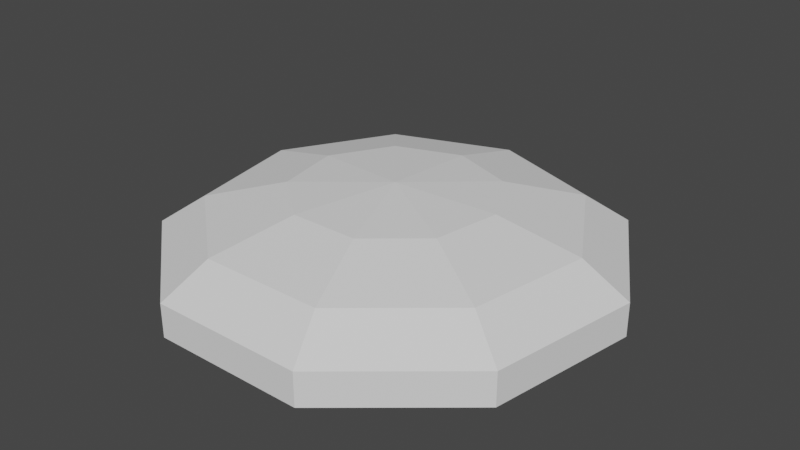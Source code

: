 # Source: h_base.blend  (saved by Blender 2.80.74; exported with 4.5.12 LTS)
import bpy
from mathutils import Matrix  # noqa: F401  (used for matrix-valued properties, if any)

bpy.ops.wm.read_factory_settings(use_empty=True)
scene = bpy.context.scene
scene.name = 'Scene'

# ---- collections
col_collection = bpy.data.collections.new('Collection'); scene.collection.children.link(col_collection)

# ---- world
world_world = bpy.data.worlds.new('World'); scene.world = world_world
world_world.use_nodes = True; world_world.node_tree.nodes.clear()
_N = world_world.node_tree.nodes; _L = world_world.node_tree.links
n0 = _N.new('ShaderNodeOutputWorld'); n0.name = 'World Output'; n0.location = (300, 300)
n1 = _N.new('ShaderNodeBackground'); n1.name = 'Background'; n1.location = (10, 300)
n1.inputs[0].default_value = (0.05088, 0.05088, 0.05088, 1.0)
_L.new(n1.outputs[0], n0.inputs[0])
n0.is_active_output = True
world_world.color = (0.05088, 0.05088, 0.05088)
world_world.use_sun_shadow = False
world_world.sun_shadow_jitter_overblur = 0.0

# ---- meshes
me_sphere = bpy.data.meshes.new('Sphere')
me_sphere.from_pydata([(-1.832e-07, -3.228e-08, 0.6688), (0.4574, 0.5451, 0.616), (0.8242, 0.9822, 0.4681), (1.028, 1.225, 0.2544), (1.028, 1.225, 0.01716), (0.7008, 0.1236, 0.616), (1.263, 0.2227, 0.4681), (1.575, 0.2776, 0.2544), (1.575, 0.2776, 0.01716), (0.6162, -0.3558, 0.616), (1.11, -0.6411, 0.4681), (1.385, -0.7994, 0.2544), (1.385, -0.7994, 0.01716), (0.2434, -0.6687, 0.616), (0.4385, -1.205, 0.4681), (0.5468, -1.502, 0.2544), (0.5468, -1.502, 0.01716), (-0.2434, -0.6687, 0.616), (-0.4385, -1.205, 0.4681), (-0.5468, -1.502, 0.2544), (-0.5468, -1.502, 0.01716), (-0.6162, -0.3558, 0.616), (-1.11, -0.6411, 0.4681), (-1.385, -0.7994, 0.2544), (-1.385, -0.7994, 0.01716), (-0.7008, 0.1236, 0.616), (-1.263, 0.2227, 0.4681), (-1.575, 0.2776, 0.2544), (-1.575, 0.2776, 0.01716), (-0.4574, 0.5451, 0.616), (-0.8242, 0.9822, 0.4681), (-1.028, 1.225, 0.2544), (-1.028, 1.225, 0.01716), (-9.379e-08, 0.7116, 0.616), (-3.62e-07, 1.282, 0.4681), (-2.428e-07, 1.599, 0.2544), (-2.428e-07, 1.599, 0.01716)], [], [(35, 34, 2, 3), (33, 0, 1), (36, 35, 3, 4), (34, 33, 1, 2), (2, 1, 5, 6), (3, 2, 6, 7), (1, 0, 5), (4, 3, 7, 8), (7, 6, 10, 11), (5, 0, 9), (8, 7, 11, 12), (6, 5, 9, 10), (11, 10, 14, 15), (9, 0, 13), (12, 11, 15, 16), (10, 9, 13, 14), (13, 0, 17), (16, 15, 19, 20), (14, 13, 17, 18), (15, 14, 18, 19), (20, 19, 23, 24), (18, 17, 21, 22), (19, 18, 22, 23), (17, 0, 21), (24, 23, 27, 28), (22, 21, 25, 26), (23, 22, 26, 27), (21, 0, 25), (27, 26, 30, 31), (25, 0, 29), (28, 27, 31, 32), (26, 25, 29, 30), (31, 30, 34, 35), (29, 0, 33), (8, 12, 16, 20, 24, 28, 32, 36, 4), (32, 31, 35, 36), (30, 29, 33, 34)])
_uv = me_sphere.uv_layers.new(name='UVMap')
_uv.uv.foreach_set('vector', [0.6667, 0.5714, 0.6667, 0.7143, 0.5556, 0.7143, 0.5556, 0.5714, 0.6667, 0.8571, 0.6111, 1.0, 0.5556, 0.8571, 0.6667, 0.4286, 0.6667, 0.5714, 0.5556, 0.5714, 0.5556, 0.4286, 0.6667, 0.7143, 0.6667, 0.8571, 0.5556, 0.8571, 0.5556, 0.7143, 0.5556, 0.7143, 0.5556, 0.8571, 0.4444, 0.8571, 0.4444, 0.7143, 0.5556, 0.5714, 0.5556, 0.7143, 0.4444, 0.7143, 0.4444, 0.5714, 0.5556, 0.8571, 0.5, 1.0, 0.4444, 0.8571, 0.5556, 0.4286, 0.5556, 0.5714, 0.4444, 0.5714, 0.4444, 0.4286, 0.4444, 0.5714, 0.4444, 0.7143, 0.3333, 0.7143, 0.3333, 0.5714, 0.4444, 0.8571, 0.3889, 1.0, 0.3333, 0.8571, 0.4444, 0.4286, 0.4444, 0.5714, 0.3333, 0.5714, 0.3333, 0.4286, 0.4444, 0.7143, 0.4444, 0.8571, 0.3333, 0.8571, 0.3333, 0.7143, 0.3333, 0.5714, 0.3333, 0.7143, 0.2222, 0.7143, 0.2222, 0.5714, 0.3333, 0.8571, 0.2778, 1.0, 0.2222, 0.8571, 0.3333, 0.4286, 0.3333, 0.5714, 0.2222, 0.5714, 0.2222, 0.4286, 0.3333, 0.7143, 0.3333, 0.8571, 0.2222, 0.8571, 0.2222, 0.7143, 0.2222, 0.8571, 0.1667, 1.0, 0.1111, 0.8571, 0.2222, 0.4286, 0.2222, 0.5714, 0.1111, 0.5714, 0.1111, 0.4286, 0.2222, 0.7143, 0.2222, 0.8571, 0.1111, 0.8571, 0.1111, 0.7143, 0.2222, 0.5714, 0.2222, 0.7143, 0.1111, 0.7143, 0.1111, 0.5714, 0.1111, 0.4286, 0.1111, 0.5714, 2.98e-08, 0.5714, 2.98e-08, 0.4286, 0.1111, 0.7143, 0.1111, 0.8571, 0.0, 0.8571, 2.98e-08, 0.7143, 0.1111, 0.5714, 0.1111, 0.7143, 2.98e-08, 0.7143, 2.98e-08, 0.5714, 0.1111, 0.8571, 0.05556, 1.0, 0.0, 0.8571, 1.0, 0.4286, 1.0, 0.5714, 0.8889, 0.5714, 0.8889, 0.4286, 1.0, 0.7143, 1.0, 0.8571, 0.8889, 0.8571, 0.8889, 0.7143, 1.0, 0.5714, 1.0, 0.7143, 0.8889, 0.7143, 0.8889, 0.5714, 1.0, 0.8571, 0.9444, 1.0, 0.8889, 0.8571, 0.8889, 0.5714, 0.8889, 0.7143, 0.7778, 0.7143, 0.7778, 0.5714, 0.8889, 0.8571, 0.8333, 1.0, 0.7778, 0.8571, 0.8889, 0.4286, 0.8889, 0.5714, 0.7778, 0.5714, 0.7778, 0.4286, 0.8889, 0.7143, 0.8889, 0.8571, 0.7778, 0.8571, 0.7778, 0.7143, 0.7778, 0.5714, 0.7778, 0.7143, 0.6667, 0.7143, 0.6667, 0.5714, 0.7778, 0.8571, 0.7222, 1.0, 0.6667, 0.8571, 0.4444, 0.4286, 0.3333, 0.4286, 0.2222, 0.4286, 0.1111, 0.4286, 2.98e-08, 0.4286, 0.8889, 0.4286, 0.7778, 0.4286, 0.6667, 0.4286, 0.5556, 0.4286, 0.7778, 0.4286, 0.7778, 0.5714, 0.6667, 0.5714, 0.6667, 0.4286, 0.7778, 0.7143, 0.7778, 0.8571, 0.6667, 0.8571, 0.6667, 0.7143])
me_sphere.use_remesh_preserve_volume = False
me_sphere.use_remesh_preserve_attributes = False
me_sphere.use_mirror_vertex_groups = False
me_sphere.update()

# ---- objects
ob_base = bpy.data.objects.new('base', me_sphere)

# ---- transforms, parenting, visibility, modifiers, constraints
ob_base.location = (0.0, 0.0, 0.0)
ob_base.lineart.crease_threshold = 0.0

# ---- collection membership
col_collection.objects.link(ob_base)

# ---- scene / render settings (as saved in the file)
scene.frame_start = 1; scene.frame_end = 250; scene.frame_set(1)
scene.render.engine = 'BLENDER_EEVEE_NEXT'
scene.cycles.use_denoising = False
scene.cycles.samples = 128
scene.cycles.sampling_pattern = 'TABULATED_SOBOL'
scene.cycles.use_adaptive_sampling = False
scene.cycles.use_light_tree = False
scene.view_settings.view_transform = 'Filmic'
bpy.context.view_layer.update()

# ---- added for rendering (the .blend has no active camera and no usable light): camera, sun
cam_auto = bpy.data.cameras.new('AutoCamera')
cam_auto.lens = 50.0
cam_auto.sensor_width = 36.0
cam_auto.clip_end = 1000.0
ob_auto_camera = bpy.data.objects.new('AutoCamera', cam_auto)
scene.collection.objects.link(ob_auto_camera)
ob_auto_camera.location = (4.13361, -4.91213, 3.64986)
ob_auto_camera.rotation_euler = (1.09748, -7.21219e-08, 0.694738)
scene.camera = ob_auto_camera
light_auto_sun = bpy.data.lights.new('AutoSun', 'SUN')
light_auto_sun.energy = 3.0
light_auto_sun.angle = 0.0523599
ob_auto_sun = bpy.data.objects.new('AutoSun', light_auto_sun)
scene.collection.objects.link(ob_auto_sun)
ob_auto_sun.rotation_euler = (0.872665, 0.174533, 0.523599)
bpy.context.view_layer.update()
